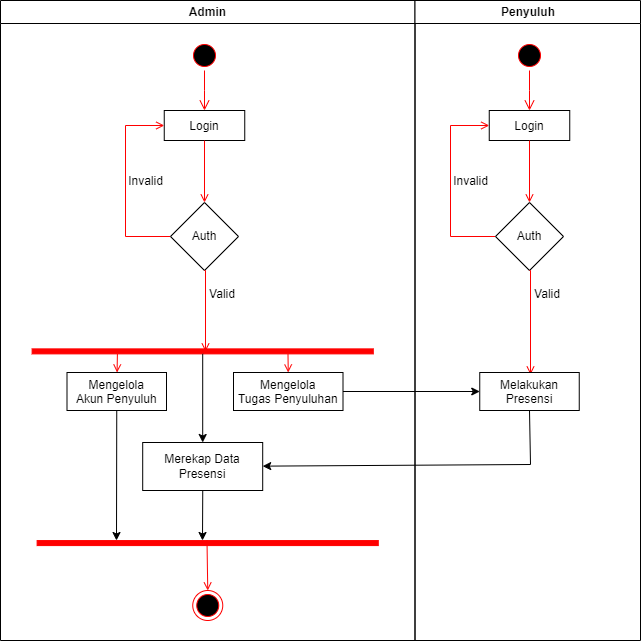

The diagram above was exported from draw.io. Its source (the exported page's mxGraphModel, read from the mxfile embedded in the PNG):
<mxGraphModel dx="1194" dy="760" grid="1" gridSize="10" guides="1" tooltips="1" connect="1" arrows="1" fold="1" page="1" pageScale="1" pageWidth="1169" pageHeight="826" background="none" math="0" shadow="0">
  <root>
    <mxCell id="0" />
    <mxCell id="1" parent="0" />
    <mxCell id="2" value="Admin" style="swimlane;whiteSpace=wrap" parent="1" vertex="1">
      <mxGeometry x="30" y="130" width="414.5" height="640" as="geometry" />
    </mxCell>
    <mxCell id="5" value="" style="ellipse;shape=startState;fillColor=#000000;strokeColor=#ff0000;" parent="2" vertex="1">
      <mxGeometry x="189" y="40" width="30" height="30" as="geometry" />
    </mxCell>
    <mxCell id="6" value="" style="edgeStyle=elbowEdgeStyle;elbow=horizontal;verticalAlign=bottom;endArrow=open;endSize=8;strokeColor=#FF0000;endFill=1;rounded=0" parent="2" source="5" target="7" edge="1">
      <mxGeometry x="100" y="40" as="geometry">
        <mxPoint x="204" y="110" as="targetPoint" />
      </mxGeometry>
    </mxCell>
    <mxCell id="7" value="Login" style="" parent="2" vertex="1">
      <mxGeometry x="163.75" y="110" width="80.5" height="30" as="geometry" />
    </mxCell>
    <mxCell id="9" value="" style="endArrow=open;strokeColor=#FF0000;endFill=1;rounded=0;entryX=0.5;entryY=0;entryDx=0;entryDy=0;" parent="2" source="7" target="_tS24FoSGZMb5szkrQ1c-42" edge="1">
      <mxGeometry relative="1" as="geometry">
        <mxPoint x="204" y="220" as="targetPoint" />
      </mxGeometry>
    </mxCell>
    <mxCell id="12" value="" style="edgeStyle=elbowEdgeStyle;elbow=horizontal;strokeColor=#FF0000;endArrow=open;endFill=1;rounded=0;exitX=0;exitY=0.5;exitDx=0;exitDy=0;" parent="2" source="_tS24FoSGZMb5szkrQ1c-42" target="7" edge="1">
      <mxGeometry width="100" height="100" relative="1" as="geometry">
        <mxPoint x="249" y="290" as="sourcePoint" />
        <mxPoint x="349" y="190" as="targetPoint" />
        <Array as="points">
          <mxPoint x="125" y="192" />
        </Array>
      </mxGeometry>
    </mxCell>
    <mxCell id="38" value="" style="ellipse;shape=endState;fillColor=#000000;strokeColor=#ff0000" parent="2" vertex="1">
      <mxGeometry x="192.25" y="590" width="30" height="30" as="geometry" />
    </mxCell>
    <mxCell id="39" value="" style="endArrow=open;strokeColor=#FF0000;endFill=1;rounded=0;entryX=0.5;entryY=0;entryDx=0;entryDy=0;" parent="2" target="38" edge="1">
      <mxGeometry relative="1" as="geometry">
        <mxPoint x="206.5" y="540" as="sourcePoint" />
        <mxPoint x="220.41999999999996" y="586.46" as="targetPoint" />
      </mxGeometry>
    </mxCell>
    <mxCell id="_tS24FoSGZMb5szkrQ1c-42" value="Auth" style="rhombus;whiteSpace=wrap;html=1;" vertex="1" parent="2">
      <mxGeometry x="170" y="202" width="68" height="68" as="geometry" />
    </mxCell>
    <mxCell id="_tS24FoSGZMb5szkrQ1c-45" value="Invalid" style="text;html=1;strokeColor=none;fillColor=none;align=center;verticalAlign=middle;whiteSpace=wrap;rounded=0;" vertex="1" parent="2">
      <mxGeometry x="130" y="172" width="31" height="18" as="geometry" />
    </mxCell>
    <mxCell id="_tS24FoSGZMb5szkrQ1c-46" value="Valid" style="text;html=1;strokeColor=none;fillColor=none;align=center;verticalAlign=middle;whiteSpace=wrap;rounded=0;" vertex="1" parent="2">
      <mxGeometry x="205.75" y="285" width="32.25" height="18" as="geometry" />
    </mxCell>
    <mxCell id="34" value="" style="whiteSpace=wrap;strokeColor=#FF0000;fillColor=#FF0000;rotation=-90;" parent="2" vertex="1">
      <mxGeometry x="199.7" y="180.31" width="5" height="341.15" as="geometry" />
    </mxCell>
    <mxCell id="41" value="" style="edgeStyle=elbowEdgeStyle;elbow=horizontal;strokeColor=#FF0000;endArrow=open;endFill=1;rounded=0;exitX=0.5;exitY=1;exitDx=0;exitDy=0;" parent="2" source="_tS24FoSGZMb5szkrQ1c-42" edge="1">
      <mxGeometry width="100" height="100" relative="1" as="geometry">
        <mxPoint x="429" y="480" as="sourcePoint" />
        <mxPoint x="205" y="351" as="targetPoint" />
        <Array as="points">
          <mxPoint x="205" y="352" />
          <mxPoint x="206" y="292" />
        </Array>
      </mxGeometry>
    </mxCell>
    <mxCell id="18" value="Mengelola&#10;Akun Penyuluh" style="" parent="2" vertex="1">
      <mxGeometry x="66.5" y="372" width="99.5" height="38" as="geometry" />
    </mxCell>
    <mxCell id="19" value="" style="endArrow=open;strokeColor=#FF0000;endFill=1;rounded=0;exitX=0;exitY=0.25;exitDx=0;exitDy=0;" parent="2" source="34" target="18" edge="1">
      <mxGeometry relative="1" as="geometry" />
    </mxCell>
    <mxCell id="_tS24FoSGZMb5szkrQ1c-50" value="Mengelola&#10;Tugas Penyuluhan" style="" vertex="1" parent="2">
      <mxGeometry x="233" y="372" width="109.5" height="38" as="geometry" />
    </mxCell>
    <mxCell id="_tS24FoSGZMb5szkrQ1c-51" value="" style="endArrow=open;strokeColor=#FF0000;endFill=1;rounded=0;entryX=0.5;entryY=0;entryDx=0;entryDy=0;exitX=0;exitY=0.75;exitDx=0;exitDy=0;" edge="1" parent="2" source="34" target="_tS24FoSGZMb5szkrQ1c-50">
      <mxGeometry relative="1" as="geometry">
        <mxPoint x="205" y="351" as="sourcePoint" />
        <mxPoint x="210" y="382" as="targetPoint" />
      </mxGeometry>
    </mxCell>
    <mxCell id="_tS24FoSGZMb5szkrQ1c-64" value="Merekap Data Presensi" style="rounded=0;whiteSpace=wrap;html=1;" vertex="1" parent="2">
      <mxGeometry x="142.2" y="442" width="120" height="48" as="geometry" />
    </mxCell>
    <mxCell id="_tS24FoSGZMb5szkrQ1c-65" value="" style="endArrow=classic;html=1;rounded=0;exitX=0;exitY=0.5;exitDx=0;exitDy=0;entryX=0.5;entryY=0;entryDx=0;entryDy=0;" edge="1" parent="2" source="34" target="_tS24FoSGZMb5szkrQ1c-64">
      <mxGeometry width="50" height="50" relative="1" as="geometry">
        <mxPoint x="310" y="462" as="sourcePoint" />
        <mxPoint x="360" y="412" as="targetPoint" />
      </mxGeometry>
    </mxCell>
    <mxCell id="_tS24FoSGZMb5szkrQ1c-66" value="" style="whiteSpace=wrap;strokeColor=#FF0000;fillColor=#FF0000;rotation=-90;" vertex="1" parent="2">
      <mxGeometry x="204.7" y="372" width="5" height="341.15" as="geometry" />
    </mxCell>
    <mxCell id="_tS24FoSGZMb5szkrQ1c-67" value="" style="endArrow=classic;html=1;rounded=0;exitX=0.5;exitY=1;exitDx=0;exitDy=0;" edge="1" parent="2">
      <mxGeometry width="50" height="50" relative="1" as="geometry">
        <mxPoint x="116.25" y="410" as="sourcePoint" />
        <mxPoint x="116" y="540" as="targetPoint" />
      </mxGeometry>
    </mxCell>
    <mxCell id="_tS24FoSGZMb5szkrQ1c-68" value="" style="endArrow=classic;html=1;rounded=0;exitX=0.5;exitY=1;exitDx=0;exitDy=0;" edge="1" parent="2">
      <mxGeometry width="50" height="50" relative="1" as="geometry">
        <mxPoint x="202.24" y="490" as="sourcePoint" />
        <mxPoint x="202" y="540" as="targetPoint" />
      </mxGeometry>
    </mxCell>
    <mxCell id="3" value="Penyuluh" style="swimlane;whiteSpace=wrap" parent="1" vertex="1">
      <mxGeometry x="444.5" y="130" width="225.5" height="640" as="geometry" />
    </mxCell>
    <mxCell id="_tS24FoSGZMb5szkrQ1c-52" value="" style="ellipse;shape=startState;fillColor=#000000;strokeColor=#ff0000;" vertex="1" parent="3">
      <mxGeometry x="99.5" y="40" width="30" height="30" as="geometry" />
    </mxCell>
    <mxCell id="_tS24FoSGZMb5szkrQ1c-53" value="" style="edgeStyle=elbowEdgeStyle;elbow=horizontal;verticalAlign=bottom;endArrow=open;endSize=8;strokeColor=#FF0000;endFill=1;rounded=0" edge="1" parent="3" source="_tS24FoSGZMb5szkrQ1c-52" target="_tS24FoSGZMb5szkrQ1c-54">
      <mxGeometry x="-344.5" y="-88" as="geometry">
        <mxPoint x="114.5" y="110" as="targetPoint" />
      </mxGeometry>
    </mxCell>
    <mxCell id="_tS24FoSGZMb5szkrQ1c-54" value="Login" style="" vertex="1" parent="3">
      <mxGeometry x="74.25" y="110" width="80.5" height="30" as="geometry" />
    </mxCell>
    <mxCell id="_tS24FoSGZMb5szkrQ1c-55" value="" style="endArrow=open;strokeColor=#FF0000;endFill=1;rounded=0;entryX=0.5;entryY=0;entryDx=0;entryDy=0;" edge="1" parent="3" source="_tS24FoSGZMb5szkrQ1c-54" target="_tS24FoSGZMb5szkrQ1c-57">
      <mxGeometry relative="1" as="geometry">
        <mxPoint x="114.5" y="220" as="targetPoint" />
      </mxGeometry>
    </mxCell>
    <mxCell id="_tS24FoSGZMb5szkrQ1c-56" value="" style="edgeStyle=elbowEdgeStyle;elbow=horizontal;strokeColor=#FF0000;endArrow=open;endFill=1;rounded=0;exitX=0;exitY=0.5;exitDx=0;exitDy=0;" edge="1" parent="3" source="_tS24FoSGZMb5szkrQ1c-57" target="_tS24FoSGZMb5szkrQ1c-54">
      <mxGeometry width="100" height="100" relative="1" as="geometry">
        <mxPoint x="159.5" y="290" as="sourcePoint" />
        <mxPoint x="259.5" y="190" as="targetPoint" />
        <Array as="points">
          <mxPoint x="35.5" y="192" />
        </Array>
      </mxGeometry>
    </mxCell>
    <mxCell id="_tS24FoSGZMb5szkrQ1c-57" value="Auth" style="rhombus;whiteSpace=wrap;html=1;" vertex="1" parent="3">
      <mxGeometry x="80.5" y="202" width="68" height="68" as="geometry" />
    </mxCell>
    <mxCell id="_tS24FoSGZMb5szkrQ1c-58" value="Invalid" style="text;html=1;strokeColor=none;fillColor=none;align=center;verticalAlign=middle;whiteSpace=wrap;rounded=0;" vertex="1" parent="3">
      <mxGeometry x="40.5" y="172" width="31" height="18" as="geometry" />
    </mxCell>
    <mxCell id="_tS24FoSGZMb5szkrQ1c-59" value="Valid" style="text;html=1;strokeColor=none;fillColor=none;align=center;verticalAlign=middle;whiteSpace=wrap;rounded=0;" vertex="1" parent="3">
      <mxGeometry x="116.25" y="285" width="32.25" height="18" as="geometry" />
    </mxCell>
    <mxCell id="_tS24FoSGZMb5szkrQ1c-60" value="" style="edgeStyle=elbowEdgeStyle;elbow=horizontal;strokeColor=#FF0000;endArrow=open;endFill=1;rounded=0;exitX=0.5;exitY=1;exitDx=0;exitDy=0;entryX=0.516;entryY=0.053;entryDx=0;entryDy=0;entryPerimeter=0;" edge="1" parent="3" source="_tS24FoSGZMb5szkrQ1c-57" target="_tS24FoSGZMb5szkrQ1c-61">
      <mxGeometry width="100" height="100" relative="1" as="geometry">
        <mxPoint x="339.5" y="480" as="sourcePoint" />
        <mxPoint x="115.5" y="351" as="targetPoint" />
        <Array as="points">
          <mxPoint x="115.5" y="352" />
          <mxPoint x="116.5" y="292" />
        </Array>
      </mxGeometry>
    </mxCell>
    <mxCell id="_tS24FoSGZMb5szkrQ1c-61" value="Melakukan&#10;Presensi" style="" vertex="1" parent="3">
      <mxGeometry x="64.75" y="372" width="99.5" height="38" as="geometry" />
    </mxCell>
    <mxCell id="_tS24FoSGZMb5szkrQ1c-62" value="" style="endArrow=classic;html=1;rounded=0;entryX=0;entryY=0.5;entryDx=0;entryDy=0;exitX=1;exitY=0.5;exitDx=0;exitDy=0;" edge="1" parent="1" source="_tS24FoSGZMb5szkrQ1c-50" target="_tS24FoSGZMb5szkrQ1c-61">
      <mxGeometry width="50" height="50" relative="1" as="geometry">
        <mxPoint x="330" y="620" as="sourcePoint" />
        <mxPoint x="380" y="570" as="targetPoint" />
      </mxGeometry>
    </mxCell>
    <mxCell id="_tS24FoSGZMb5szkrQ1c-63" value="" style="endArrow=classic;html=1;rounded=0;exitX=0.5;exitY=1;exitDx=0;exitDy=0;" edge="1" parent="1" source="_tS24FoSGZMb5szkrQ1c-61" target="_tS24FoSGZMb5szkrQ1c-64">
      <mxGeometry width="50" height="50" relative="1" as="geometry">
        <mxPoint x="340" y="590" as="sourcePoint" />
        <mxPoint x="400" y="640" as="targetPoint" />
        <Array as="points">
          <mxPoint x="560" y="594" />
        </Array>
      </mxGeometry>
    </mxCell>
  </root>
</mxGraphModel>